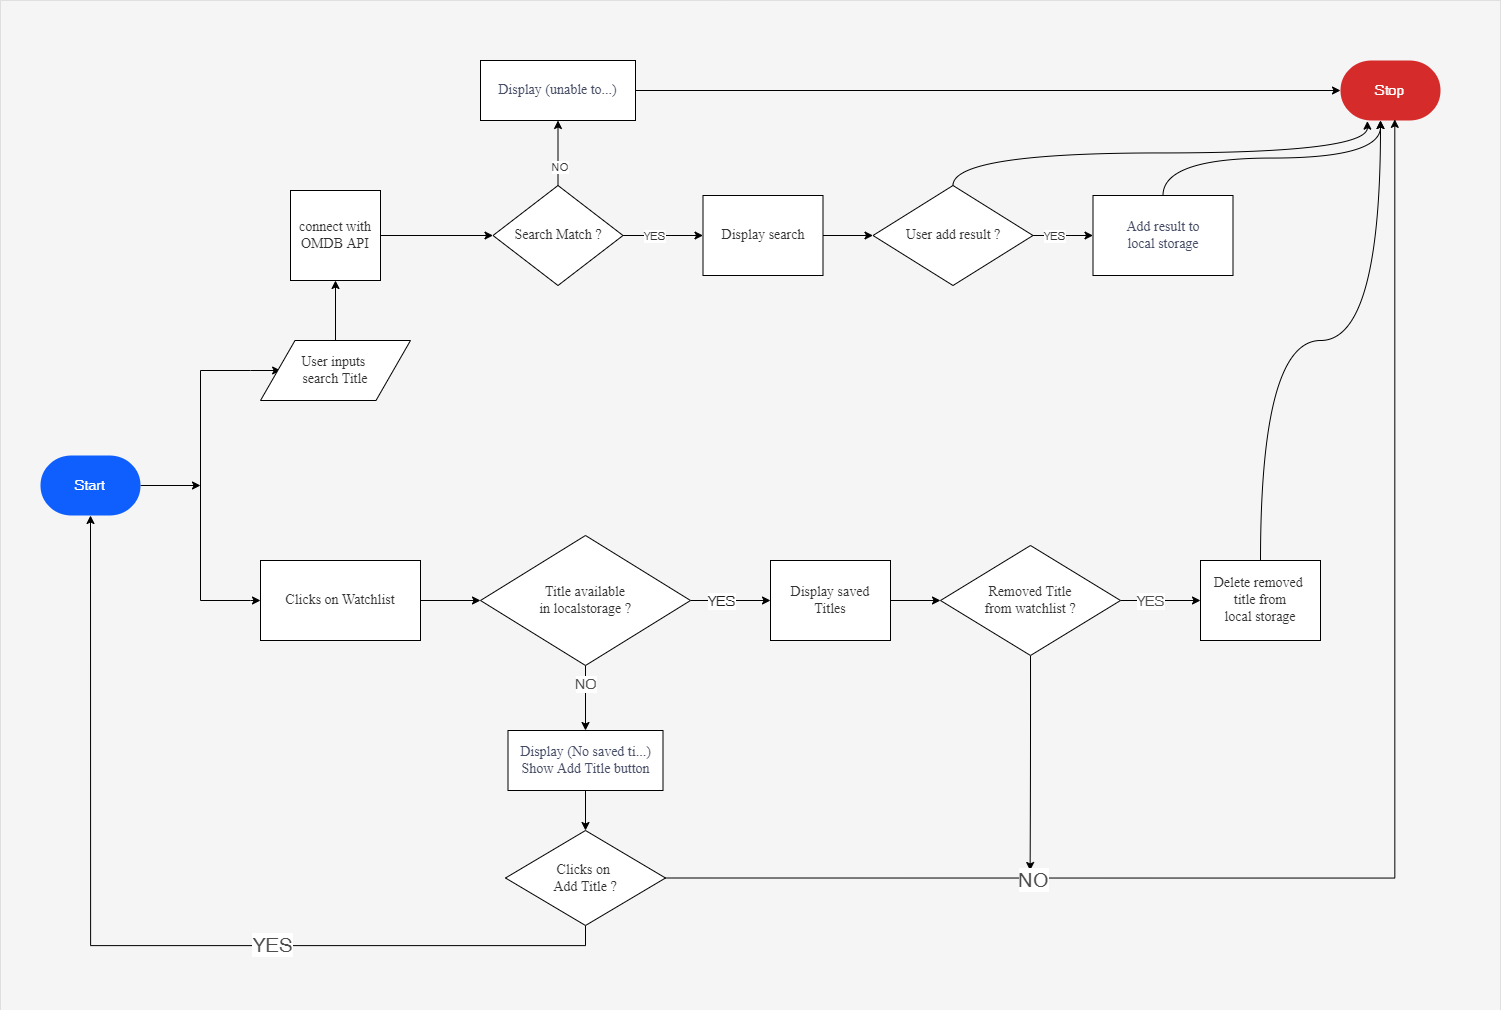

The diagram above was exported from draw.io. Its source (the exported page's mxGraphModel, read from the mxfile embedded in the PNG):
<mxGraphModel dx="1929" dy="1156" grid="1" gridSize="10" guides="1" tooltips="1" connect="1" arrows="1" fold="1" page="1" pageScale="1" pageWidth="1700" pageHeight="1100" math="0" shadow="0">
  <root>
    <mxCell id="0" />
    <mxCell id="1" parent="0" />
    <mxCell id="Fh6_VRP0A6U_5c8EEG-F-79" value="" style="rounded=0;whiteSpace=wrap;html=1;labelBackgroundColor=#0F5FFF;strokeWidth=0;fontFamily=Helvetica;fontSize=14;fillColor=#f5f5f5;fontColor=#333333;strokeColor=#666666;" vertex="1" parent="1">
      <mxGeometry x="40" y="50" width="1500" height="1010" as="geometry" />
    </mxCell>
    <mxCell id="Fh6_VRP0A6U_5c8EEG-F-18" style="edgeStyle=orthogonalEdgeStyle;rounded=0;orthogonalLoop=1;jettySize=auto;html=1;exitX=1;exitY=0;exitDx=0;exitDy=0;exitPerimeter=0;fontFamily=Helvetica;fontColor=#333333;" edge="1" parent="1">
      <mxGeometry relative="1" as="geometry">
        <mxPoint x="320" y="420.0714285714286" as="targetPoint" />
        <mxPoint x="290" y="420" as="sourcePoint" />
      </mxGeometry>
    </mxCell>
    <mxCell id="Fh6_VRP0A6U_5c8EEG-F-36" style="edgeStyle=orthogonalEdgeStyle;rounded=0;orthogonalLoop=1;jettySize=auto;html=1;exitX=1;exitY=1;exitDx=0;exitDy=0;exitPerimeter=0;entryX=0;entryY=0.5;entryDx=0;entryDy=0;fontFamily=Helvetica;fontSize=14;fontColor=#FFFFFF;" edge="1" parent="1" source="Fh6_VRP0A6U_5c8EEG-F-14" target="Fh6_VRP0A6U_5c8EEG-F-35">
      <mxGeometry relative="1" as="geometry" />
    </mxCell>
    <mxCell id="Fh6_VRP0A6U_5c8EEG-F-14" value="" style="strokeWidth=1;html=1;shape=mxgraph.flowchart.annotation_1;align=left;pointerEvents=1;rounded=0;labelBackgroundColor=none;strokeColor=default;fontFamily=Helvetica;fontColor=#333333;fillColor=default;spacing=2;" vertex="1" parent="1">
      <mxGeometry x="240" y="420" width="50" height="230" as="geometry" />
    </mxCell>
    <mxCell id="Fh6_VRP0A6U_5c8EEG-F-13" value="" style="edgeStyle=orthogonalEdgeStyle;rounded=0;orthogonalLoop=1;jettySize=auto;html=1;fontFamily=Helvetica;fontColor=#333333;entryX=0;entryY=0.5;entryDx=0;entryDy=0;entryPerimeter=0;" edge="1" parent="1" source="M4OsTT9YFbL0ySLtQX7n-3" target="Fh6_VRP0A6U_5c8EEG-F-14">
      <mxGeometry relative="1" as="geometry">
        <mxPoint x="235" y="509.9999999999999" as="targetPoint" />
      </mxGeometry>
    </mxCell>
    <mxCell id="M4OsTT9YFbL0ySLtQX7n-3" value="&lt;span style=&quot;font-size: 14px;&quot;&gt;Start&lt;/span&gt;" style="strokeWidth=2;html=1;shape=mxgraph.flowchart.terminator;whiteSpace=wrap;labelBackgroundColor=none;strokeColor=none;fontFamily=Helvetica;fontColor=#FFFFFF;fillColor=#0F5FFF;" vertex="1" parent="1">
      <mxGeometry x="80" y="505" width="100" height="60" as="geometry" />
    </mxCell>
    <mxCell id="Fh6_VRP0A6U_5c8EEG-F-3" style="edgeStyle=orthogonalEdgeStyle;rounded=0;orthogonalLoop=1;jettySize=auto;html=1;exitX=0.5;exitY=0;exitDx=0;exitDy=0;fontFamily=Helvetica;fontColor=#1A1A1A;" edge="1" parent="1" source="M4OsTT9YFbL0ySLtQX7n-6" target="Fh6_VRP0A6U_5c8EEG-F-1">
      <mxGeometry relative="1" as="geometry" />
    </mxCell>
    <mxCell id="M4OsTT9YFbL0ySLtQX7n-6" value="&lt;font color=&quot;#333333&quot;&gt;&lt;span style=&quot;font-family: Inter; font-size: 14px;&quot;&gt;User inputs&amp;nbsp;&lt;/span&gt;&lt;br style=&quot;font-family: Inter; font-size: 14px;&quot;&gt;&lt;span style=&quot;font-family: Inter; font-size: 14px;&quot;&gt;search Title&lt;/span&gt;&lt;/font&gt;" style="shape=parallelogram;html=1;strokeWidth=1;perimeter=parallelogramPerimeter;whiteSpace=wrap;rounded=0;arcSize=12;size=0.23;labelBackgroundColor=none;strokeColor=default;fontFamily=Helvetica;fontColor=#FFFFFF;fillColor=default;" vertex="1" parent="1">
      <mxGeometry x="300" y="390" width="150" height="60" as="geometry" />
    </mxCell>
    <mxCell id="Fh6_VRP0A6U_5c8EEG-F-7" style="edgeStyle=orthogonalEdgeStyle;rounded=0;orthogonalLoop=1;jettySize=auto;html=1;exitX=1;exitY=0.5;exitDx=0;exitDy=0;entryX=0;entryY=0.5;entryDx=0;entryDy=0;fontFamily=Helvetica;fontColor=#333333;" edge="1" parent="1" source="Fh6_VRP0A6U_5c8EEG-F-1" target="Fh6_VRP0A6U_5c8EEG-F-4">
      <mxGeometry relative="1" as="geometry" />
    </mxCell>
    <mxCell id="Fh6_VRP0A6U_5c8EEG-F-1" value="&lt;span style=&quot;font-family: Inter; font-size: 14px;&quot;&gt;&lt;font color=&quot;#333333&quot;&gt;connect with OMDB API&lt;/font&gt;&lt;/span&gt;" style="whiteSpace=wrap;html=1;aspect=fixed;rounded=0;labelBackgroundColor=none;strokeColor=default;strokeWidth=1;fontFamily=Helvetica;fontColor=#FFFFFF;fillColor=default;" vertex="1" parent="1">
      <mxGeometry x="330" y="240" width="90" height="90" as="geometry" />
    </mxCell>
    <UserObject label="" id="Fh6_VRP0A6U_5c8EEG-F-8">
      <mxCell style="edgeStyle=orthogonalEdgeStyle;rounded=0;orthogonalLoop=1;jettySize=auto;exitX=0.5;exitY=0;exitDx=0;exitDy=0;entryX=0.5;entryY=1;entryDx=0;entryDy=0;fontFamily=Helvetica;fontColor=#333333;html=1;" edge="1" parent="1" source="Fh6_VRP0A6U_5c8EEG-F-4" target="Fh6_VRP0A6U_5c8EEG-F-6">
        <mxGeometry relative="1" as="geometry" />
      </mxCell>
    </UserObject>
    <mxCell id="Fh6_VRP0A6U_5c8EEG-F-10" value="NO" style="edgeLabel;html=1;align=center;verticalAlign=middle;resizable=0;points=[];fontFamily=Helvetica;fontColor=#333333;" vertex="1" connectable="0" parent="Fh6_VRP0A6U_5c8EEG-F-8">
      <mxGeometry x="-0.4462" y="-1" relative="1" as="geometry">
        <mxPoint y="-1" as="offset" />
      </mxGeometry>
    </mxCell>
    <mxCell id="Fh6_VRP0A6U_5c8EEG-F-21" style="edgeStyle=orthogonalEdgeStyle;rounded=0;orthogonalLoop=1;jettySize=auto;html=1;exitX=1;exitY=0.5;exitDx=0;exitDy=0;entryX=0;entryY=0.5;entryDx=0;entryDy=0;fontFamily=Helvetica;fontColor=#333333;" edge="1" parent="1" source="Fh6_VRP0A6U_5c8EEG-F-4" target="Fh6_VRP0A6U_5c8EEG-F-20">
      <mxGeometry relative="1" as="geometry" />
    </mxCell>
    <mxCell id="Fh6_VRP0A6U_5c8EEG-F-22" value="YES" style="edgeLabel;html=1;align=center;verticalAlign=middle;resizable=0;points=[];fontFamily=Helvetica;fontColor=#333333;" vertex="1" connectable="0" parent="Fh6_VRP0A6U_5c8EEG-F-21">
      <mxGeometry x="-0.4421" y="-1" relative="1" as="geometry">
        <mxPoint x="8" y="-1" as="offset" />
      </mxGeometry>
    </mxCell>
    <mxCell id="Fh6_VRP0A6U_5c8EEG-F-4" value="&lt;span style=&quot;font-family: Inter; font-size: 14px;&quot;&gt;Search Match ?&lt;/span&gt;" style="rhombus;whiteSpace=wrap;html=1;rounded=0;labelBackgroundColor=none;strokeColor=default;strokeWidth=1;fontFamily=Helvetica;fontColor=#333333;fillColor=default;" vertex="1" parent="1">
      <mxGeometry x="532.5" y="235" width="130" height="100" as="geometry" />
    </mxCell>
    <mxCell id="Fh6_VRP0A6U_5c8EEG-F-31" style="edgeStyle=orthogonalEdgeStyle;rounded=0;orthogonalLoop=1;jettySize=auto;html=1;exitX=1;exitY=0.5;exitDx=0;exitDy=0;entryX=0;entryY=0.5;entryDx=0;entryDy=0;entryPerimeter=0;fontFamily=Helvetica;fontColor=#333333;" edge="1" parent="1" source="Fh6_VRP0A6U_5c8EEG-F-6" target="Fh6_VRP0A6U_5c8EEG-F-30">
      <mxGeometry relative="1" as="geometry" />
    </mxCell>
    <mxCell id="Fh6_VRP0A6U_5c8EEG-F-6" value="&lt;span style=&quot;color: rgb(71, 77, 102); font-family: Inter; font-size: 14px;&quot;&gt;Display (unable to...)&lt;/span&gt;" style="rounded=0;whiteSpace=wrap;html=1;absoluteArcSize=1;arcSize=14;strokeWidth=1;labelBackgroundColor=none;strokeColor=default;fontFamily=Helvetica;fontColor=#333333;fillColor=default;" vertex="1" parent="1">
      <mxGeometry x="520" y="110" width="155" height="60" as="geometry" />
    </mxCell>
    <mxCell id="Fh6_VRP0A6U_5c8EEG-F-24" style="edgeStyle=orthogonalEdgeStyle;rounded=0;orthogonalLoop=1;jettySize=auto;html=1;exitX=1;exitY=0.5;exitDx=0;exitDy=0;entryX=0;entryY=0.5;entryDx=0;entryDy=0;entryPerimeter=0;fontFamily=Helvetica;fontColor=#333333;" edge="1" parent="1" source="Fh6_VRP0A6U_5c8EEG-F-20" target="Fh6_VRP0A6U_5c8EEG-F-23">
      <mxGeometry relative="1" as="geometry" />
    </mxCell>
    <mxCell id="Fh6_VRP0A6U_5c8EEG-F-20" value="&lt;span style=&quot;font-family: Inter; font-size: 14px;&quot;&gt;Display search&lt;/span&gt;" style="rounded=0;whiteSpace=wrap;html=1;absoluteArcSize=1;arcSize=14;strokeWidth=1;labelBackgroundColor=none;strokeColor=default;fontFamily=Helvetica;fontColor=#333333;fillColor=default;" vertex="1" parent="1">
      <mxGeometry x="742.5" y="245" width="120" height="80" as="geometry" />
    </mxCell>
    <mxCell id="Fh6_VRP0A6U_5c8EEG-F-27" style="edgeStyle=orthogonalEdgeStyle;rounded=0;orthogonalLoop=1;jettySize=auto;html=1;exitX=1;exitY=0.5;exitDx=0;exitDy=0;exitPerimeter=0;entryX=0;entryY=0.5;entryDx=0;entryDy=0;fontFamily=Helvetica;fontColor=#333333;" edge="1" parent="1" source="Fh6_VRP0A6U_5c8EEG-F-23" target="Fh6_VRP0A6U_5c8EEG-F-26">
      <mxGeometry relative="1" as="geometry" />
    </mxCell>
    <mxCell id="Fh6_VRP0A6U_5c8EEG-F-28" value="YES" style="edgeLabel;html=1;align=center;verticalAlign=middle;resizable=0;points=[];fontFamily=Helvetica;fontColor=#333333;" vertex="1" connectable="0" parent="Fh6_VRP0A6U_5c8EEG-F-27">
      <mxGeometry x="-0.2" y="1" relative="1" as="geometry">
        <mxPoint x="-4" y="1" as="offset" />
      </mxGeometry>
    </mxCell>
    <mxCell id="Fh6_VRP0A6U_5c8EEG-F-69" style="edgeStyle=orthogonalEdgeStyle;rounded=0;orthogonalLoop=1;jettySize=auto;html=1;exitX=0.5;exitY=0;exitDx=0;exitDy=0;exitPerimeter=0;entryX=0.269;entryY=1.011;entryDx=0;entryDy=0;entryPerimeter=0;fontFamily=Helvetica;fontSize=20;fontColor=#4D4D4D;curved=1;" edge="1" parent="1" source="Fh6_VRP0A6U_5c8EEG-F-23" target="Fh6_VRP0A6U_5c8EEG-F-30">
      <mxGeometry relative="1" as="geometry" />
    </mxCell>
    <mxCell id="Fh6_VRP0A6U_5c8EEG-F-23" value="&lt;span style=&quot;font-family: Inter; font-size: 14px;&quot;&gt;User add result ?&lt;/span&gt;" style="strokeWidth=1;html=1;shape=mxgraph.flowchart.decision;whiteSpace=wrap;rounded=0;labelBackgroundColor=none;strokeColor=default;fontFamily=Helvetica;fontColor=#333333;fillColor=default;" vertex="1" parent="1">
      <mxGeometry x="912.5" y="235" width="160" height="100" as="geometry" />
    </mxCell>
    <mxCell id="Fh6_VRP0A6U_5c8EEG-F-41" style="edgeStyle=orthogonalEdgeStyle;rounded=0;orthogonalLoop=1;jettySize=auto;html=1;exitX=0.5;exitY=0;exitDx=0;exitDy=0;entryX=0.4;entryY=1;entryDx=0;entryDy=0;entryPerimeter=0;fontFamily=Helvetica;fontSize=14;fontColor=#FFFFFF;curved=1;" edge="1" parent="1" source="Fh6_VRP0A6U_5c8EEG-F-26" target="Fh6_VRP0A6U_5c8EEG-F-30">
      <mxGeometry relative="1" as="geometry" />
    </mxCell>
    <mxCell id="Fh6_VRP0A6U_5c8EEG-F-26" value="&lt;span style=&quot;color: rgb(71, 77, 102); font-family: Inter; font-size: 14px;&quot;&gt;Add result to&lt;/span&gt;&lt;br style=&quot;color: rgb(71, 77, 102); font-family: Inter; font-size: 14px;&quot;&gt;&lt;span style=&quot;color: rgb(71, 77, 102); font-family: Inter; font-size: 14px;&quot;&gt;local storage&lt;/span&gt;" style="rounded=0;whiteSpace=wrap;html=1;absoluteArcSize=1;arcSize=14;strokeWidth=1;labelBackgroundColor=none;strokeColor=default;fontFamily=Helvetica;fontColor=#333333;fillColor=default;" vertex="1" parent="1">
      <mxGeometry x="1132.5" y="245" width="140" height="80" as="geometry" />
    </mxCell>
    <mxCell id="Fh6_VRP0A6U_5c8EEG-F-30" value="&lt;font color=&quot;#ffffff&quot; style=&quot;font-size: 14px;&quot;&gt;Stop&lt;/font&gt;" style="strokeWidth=0;html=1;shape=mxgraph.flowchart.terminator;whiteSpace=wrap;rounded=0;labelBackgroundColor=none;strokeColor=none;fontFamily=Helvetica;fontColor=#333333;fillColor=#D62B2B;" vertex="1" parent="1">
      <mxGeometry x="1380" y="110" width="100" height="60" as="geometry" />
    </mxCell>
    <mxCell id="Fh6_VRP0A6U_5c8EEG-F-45" style="edgeStyle=orthogonalEdgeStyle;curved=1;rounded=0;orthogonalLoop=1;jettySize=auto;html=1;exitX=1;exitY=0.5;exitDx=0;exitDy=0;entryX=0;entryY=0.5;entryDx=0;entryDy=0;entryPerimeter=0;fontFamily=Helvetica;fontSize=14;fontColor=#FFFFFF;" edge="1" parent="1" source="Fh6_VRP0A6U_5c8EEG-F-35" target="Fh6_VRP0A6U_5c8EEG-F-44">
      <mxGeometry relative="1" as="geometry" />
    </mxCell>
    <mxCell id="Fh6_VRP0A6U_5c8EEG-F-35" value="&lt;span style=&quot;font-family: Inter; font-size: 14px;&quot;&gt;Clicks on Watchlist&lt;/span&gt;" style="rounded=0;whiteSpace=wrap;html=1;absoluteArcSize=1;arcSize=14;strokeWidth=1;labelBackgroundColor=none;strokeColor=default;fontFamily=Helvetica;fontColor=#333333;fillColor=default;" vertex="1" parent="1">
      <mxGeometry x="300" y="610" width="160" height="80" as="geometry" />
    </mxCell>
    <mxCell id="Fh6_VRP0A6U_5c8EEG-F-47" style="edgeStyle=orthogonalEdgeStyle;curved=1;rounded=0;orthogonalLoop=1;jettySize=auto;html=1;exitX=1;exitY=0.5;exitDx=0;exitDy=0;exitPerimeter=0;entryX=0;entryY=0.5;entryDx=0;entryDy=0;fontFamily=Helvetica;fontSize=14;fontColor=#FFFFFF;" edge="1" parent="1" source="Fh6_VRP0A6U_5c8EEG-F-44" target="Fh6_VRP0A6U_5c8EEG-F-46">
      <mxGeometry relative="1" as="geometry" />
    </mxCell>
    <mxCell id="Fh6_VRP0A6U_5c8EEG-F-49" value="YES" style="edgeLabel;html=1;align=center;verticalAlign=middle;resizable=0;points=[];fontSize=14;fontFamily=Helvetica;fontColor=#1A1A1A;" vertex="1" connectable="0" parent="Fh6_VRP0A6U_5c8EEG-F-47">
      <mxGeometry x="-0.6643" y="1" relative="1" as="geometry">
        <mxPoint x="17" y="1" as="offset" />
      </mxGeometry>
    </mxCell>
    <mxCell id="Fh6_VRP0A6U_5c8EEG-F-51" style="edgeStyle=orthogonalEdgeStyle;curved=1;rounded=0;orthogonalLoop=1;jettySize=auto;html=1;exitX=0.5;exitY=1;exitDx=0;exitDy=0;exitPerimeter=0;entryX=0.5;entryY=0;entryDx=0;entryDy=0;fontFamily=Helvetica;fontSize=14;fontColor=#4D4D4D;" edge="1" parent="1" source="Fh6_VRP0A6U_5c8EEG-F-44" target="Fh6_VRP0A6U_5c8EEG-F-50">
      <mxGeometry relative="1" as="geometry" />
    </mxCell>
    <mxCell id="Fh6_VRP0A6U_5c8EEG-F-52" value="NO" style="edgeLabel;html=1;align=center;verticalAlign=middle;resizable=0;points=[];fontSize=14;fontFamily=Helvetica;fontColor=#4D4D4D;" vertex="1" connectable="0" parent="Fh6_VRP0A6U_5c8EEG-F-51">
      <mxGeometry x="-0.4579" relative="1" as="geometry">
        <mxPoint as="offset" />
      </mxGeometry>
    </mxCell>
    <mxCell id="Fh6_VRP0A6U_5c8EEG-F-44" value="&lt;span style=&quot;font-family: Inter; font-size: 14px;&quot;&gt;Title available&lt;br&gt;in localstorage ?&lt;br&gt;&lt;/span&gt;" style="strokeWidth=1;html=1;shape=mxgraph.flowchart.decision;whiteSpace=wrap;rounded=0;labelBackgroundColor=none;strokeColor=default;fontFamily=Helvetica;fontColor=#333333;fillColor=default;" vertex="1" parent="1">
      <mxGeometry x="520" y="585" width="210" height="130" as="geometry" />
    </mxCell>
    <mxCell id="Fh6_VRP0A6U_5c8EEG-F-56" style="edgeStyle=orthogonalEdgeStyle;curved=1;rounded=0;orthogonalLoop=1;jettySize=auto;html=1;exitX=1;exitY=0.5;exitDx=0;exitDy=0;entryX=0;entryY=0.5;entryDx=0;entryDy=0;entryPerimeter=0;fontFamily=Helvetica;fontSize=14;fontColor=#4D4D4D;" edge="1" parent="1" source="Fh6_VRP0A6U_5c8EEG-F-46" target="Fh6_VRP0A6U_5c8EEG-F-54">
      <mxGeometry relative="1" as="geometry" />
    </mxCell>
    <mxCell id="Fh6_VRP0A6U_5c8EEG-F-46" value="&lt;span style=&quot;font-family: Inter; font-size: 14px;&quot;&gt;Display saved&lt;br&gt;Titles&lt;br&gt;&lt;/span&gt;" style="rounded=0;whiteSpace=wrap;html=1;absoluteArcSize=1;arcSize=14;strokeWidth=1;labelBackgroundColor=none;strokeColor=default;fontFamily=Helvetica;fontColor=#333333;fillColor=default;" vertex="1" parent="1">
      <mxGeometry x="810" y="610" width="120" height="80" as="geometry" />
    </mxCell>
    <mxCell id="Fh6_VRP0A6U_5c8EEG-F-67" style="edgeStyle=orthogonalEdgeStyle;rounded=0;orthogonalLoop=1;jettySize=auto;html=1;exitX=0.5;exitY=1;exitDx=0;exitDy=0;entryX=0.5;entryY=0;entryDx=0;entryDy=0;entryPerimeter=0;fontFamily=Helvetica;fontSize=20;fontColor=#4D4D4D;" edge="1" parent="1" source="Fh6_VRP0A6U_5c8EEG-F-50" target="Fh6_VRP0A6U_5c8EEG-F-59">
      <mxGeometry relative="1" as="geometry" />
    </mxCell>
    <mxCell id="Fh6_VRP0A6U_5c8EEG-F-50" value="&lt;span style=&quot;color: rgb(71, 77, 102); font-family: Inter; font-size: 14px;&quot;&gt;Display (No saved ti...)&lt;br&gt;Show Add Title button&lt;br&gt;&lt;/span&gt;" style="rounded=0;whiteSpace=wrap;html=1;absoluteArcSize=1;arcSize=14;strokeWidth=1;labelBackgroundColor=none;strokeColor=default;fontFamily=Helvetica;fontColor=#333333;fillColor=default;" vertex="1" parent="1">
      <mxGeometry x="547.5" y="780" width="155" height="60" as="geometry" />
    </mxCell>
    <mxCell id="Fh6_VRP0A6U_5c8EEG-F-57" style="edgeStyle=orthogonalEdgeStyle;curved=1;rounded=0;orthogonalLoop=1;jettySize=auto;html=1;exitX=1;exitY=0.5;exitDx=0;exitDy=0;exitPerimeter=0;entryX=0;entryY=0.5;entryDx=0;entryDy=0;fontFamily=Helvetica;fontSize=14;fontColor=#4D4D4D;" edge="1" parent="1" source="Fh6_VRP0A6U_5c8EEG-F-54" target="Fh6_VRP0A6U_5c8EEG-F-55">
      <mxGeometry relative="1" as="geometry" />
    </mxCell>
    <mxCell id="Fh6_VRP0A6U_5c8EEG-F-76" value="YES" style="edgeLabel;html=1;align=center;verticalAlign=middle;resizable=0;points=[];fontSize=14;fontFamily=Helvetica;fontColor=#4D4D4D;" vertex="1" connectable="0" parent="Fh6_VRP0A6U_5c8EEG-F-57">
      <mxGeometry x="-0.288" relative="1" as="geometry">
        <mxPoint as="offset" />
      </mxGeometry>
    </mxCell>
    <mxCell id="Fh6_VRP0A6U_5c8EEG-F-77" style="edgeStyle=orthogonalEdgeStyle;curved=1;rounded=0;orthogonalLoop=1;jettySize=auto;html=1;exitX=0.5;exitY=1;exitDx=0;exitDy=0;exitPerimeter=0;fontFamily=Helvetica;fontSize=14;fontColor=#4D4D4D;" edge="1" parent="1" source="Fh6_VRP0A6U_5c8EEG-F-54">
      <mxGeometry relative="1" as="geometry">
        <mxPoint x="1069.6153846153848" y="920" as="targetPoint" />
      </mxGeometry>
    </mxCell>
    <mxCell id="Fh6_VRP0A6U_5c8EEG-F-54" value="&lt;span style=&quot;font-family: Inter; font-size: 14px;&quot;&gt;Removed Title&lt;br&gt;from watchlist ?&lt;br&gt;&lt;/span&gt;" style="strokeWidth=1;html=1;shape=mxgraph.flowchart.decision;whiteSpace=wrap;rounded=0;labelBackgroundColor=none;strokeColor=default;fontFamily=Helvetica;fontColor=#333333;fillColor=default;" vertex="1" parent="1">
      <mxGeometry x="980" y="595" width="180" height="110" as="geometry" />
    </mxCell>
    <mxCell id="Fh6_VRP0A6U_5c8EEG-F-71" style="edgeStyle=orthogonalEdgeStyle;curved=1;rounded=0;orthogonalLoop=1;jettySize=auto;html=1;exitX=0.5;exitY=0;exitDx=0;exitDy=0;fontFamily=Helvetica;fontSize=20;fontColor=#4D4D4D;" edge="1" parent="1" source="Fh6_VRP0A6U_5c8EEG-F-55">
      <mxGeometry relative="1" as="geometry">
        <mxPoint x="1420" y="170" as="targetPoint" />
      </mxGeometry>
    </mxCell>
    <mxCell id="Fh6_VRP0A6U_5c8EEG-F-55" value="&lt;span style=&quot;font-family: Inter; font-size: 14px;&quot;&gt;Delete removed&amp;nbsp;&lt;br&gt;title from&lt;br&gt;local storage&lt;br&gt;&lt;/span&gt;" style="rounded=0;whiteSpace=wrap;html=1;absoluteArcSize=1;arcSize=14;strokeWidth=1;labelBackgroundColor=none;strokeColor=default;fontFamily=Helvetica;fontColor=#333333;fillColor=default;" vertex="1" parent="1">
      <mxGeometry x="1240" y="610" width="120" height="80" as="geometry" />
    </mxCell>
    <mxCell id="Fh6_VRP0A6U_5c8EEG-F-65" style="edgeStyle=orthogonalEdgeStyle;rounded=0;orthogonalLoop=1;jettySize=auto;html=1;exitX=0.5;exitY=1;exitDx=0;exitDy=0;exitPerimeter=0;fontFamily=Helvetica;fontSize=14;fontColor=#4D4D4D;entryX=0.5;entryY=1;entryDx=0;entryDy=0;entryPerimeter=0;" edge="1" parent="1" source="Fh6_VRP0A6U_5c8EEG-F-59" target="M4OsTT9YFbL0ySLtQX7n-3">
      <mxGeometry relative="1" as="geometry">
        <mxPoint x="170" y="640" as="targetPoint" />
      </mxGeometry>
    </mxCell>
    <mxCell id="Fh6_VRP0A6U_5c8EEG-F-66" value="YES" style="edgeLabel;html=1;align=center;verticalAlign=middle;resizable=0;points=[];fontSize=20;fontFamily=Helvetica;fontColor=#4D4D4D;" vertex="1" connectable="0" parent="Fh6_VRP0A6U_5c8EEG-F-65">
      <mxGeometry x="-0.4934" y="-2" relative="1" as="geometry">
        <mxPoint x="-94" as="offset" />
      </mxGeometry>
    </mxCell>
    <mxCell id="Fh6_VRP0A6U_5c8EEG-F-68" style="edgeStyle=orthogonalEdgeStyle;rounded=0;orthogonalLoop=1;jettySize=auto;html=1;exitX=1;exitY=0.5;exitDx=0;exitDy=0;exitPerimeter=0;fontFamily=Helvetica;fontSize=20;fontColor=#4D4D4D;entryX=0.543;entryY=0.981;entryDx=0;entryDy=0;entryPerimeter=0;" edge="1" parent="1" source="Fh6_VRP0A6U_5c8EEG-F-59" target="Fh6_VRP0A6U_5c8EEG-F-30">
      <mxGeometry relative="1" as="geometry">
        <mxPoint x="1540" y="190" as="targetPoint" />
      </mxGeometry>
    </mxCell>
    <mxCell id="Fh6_VRP0A6U_5c8EEG-F-70" value="NO" style="edgeLabel;html=1;align=center;verticalAlign=middle;resizable=0;points=[];fontSize=20;fontFamily=Helvetica;fontColor=#4D4D4D;" vertex="1" connectable="0" parent="Fh6_VRP0A6U_5c8EEG-F-68">
      <mxGeometry x="-0.5031" y="-4" relative="1" as="geometry">
        <mxPoint x="-2" y="-4" as="offset" />
      </mxGeometry>
    </mxCell>
    <mxCell id="Fh6_VRP0A6U_5c8EEG-F-59" value="&lt;span style=&quot;font-family: Inter; font-size: 14px;&quot;&gt;Clicks on&amp;nbsp;&lt;br&gt;Add Title ?&lt;br&gt;&lt;/span&gt;" style="strokeWidth=1;html=1;shape=mxgraph.flowchart.decision;whiteSpace=wrap;rounded=0;labelBackgroundColor=none;strokeColor=default;fontFamily=Helvetica;fontColor=#333333;fillColor=default;" vertex="1" parent="1">
      <mxGeometry x="545" y="880" width="160" height="95" as="geometry" />
    </mxCell>
  </root>
</mxGraphModel>